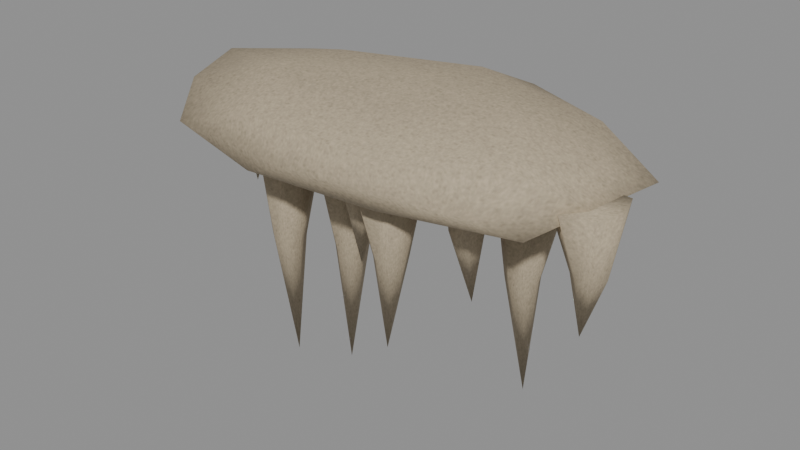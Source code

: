 # Source: stalactites.blend  (saved by Blender 5.2.44; exported with 4.5.12 LTS)
import bpy
from mathutils import Matrix  # noqa: F401  (used for matrix-valued properties, if any)

bpy.ops.wm.read_factory_settings(use_empty=True)
scene = bpy.context.scene
scene.name = 'ENV_stalactites'

# ---- collections
col_stalactites = bpy.data.collections.new('stalactites'); scene.collection.children.link(col_stalactites)

# ---- images (referenced by path relative to the original .blend; pixels are not part of the script)
import os
ASSET_DIR = os.environ.get("B2B_ASSET_DIR", "")  # directory of the original .blend (textures are referenced by path, not embedded)
HERE = os.path.dirname(os.path.abspath(__file__))  # packed textures are extracted next to this script under _unpacked/

def load_image(name, relpath, width, height, colorspace="sRGB"):
    """Load a texture the original file referenced (path relative to the .blend, or extracted next to this script)."""
    p = next((c for c in (os.path.join(HERE, relpath), os.path.join(ASSET_DIR, relpath)) if relpath and os.path.exists(c)), "")
    if p:
        img = bpy.data.images.load(p, check_existing=True)
        img.name = name
    else:  # same state as the original file: an image datablock whose file is absent (Cycles renders it pink)
        img = bpy.data.images.new(name, width, height)
        img.source = "FILE"
        img.filepath = "//" + (relpath or name)
    img.colorspace_settings.name = colorspace
    return img
img_limestone_png = load_image('limestone.png', '_unpacked/limestone.0bc8d475.png', 256, 256, 'sRGB')

# ---- materials (node trees are filled in below, after node groups)
mat_env_limestone = bpy.data.materials.new('env_limestone')
mat_env_limestone.use_backface_culling = True

# ---- material node trees
mat_env_limestone.use_nodes = True; mat_env_limestone.node_tree.nodes.clear()
_N = mat_env_limestone.node_tree.nodes; _L = mat_env_limestone.node_tree.links
n0 = _N.new('ShaderNodeBsdfPrincipled'); n0.name = 'Principled BSDF'; n0.location = (-200, 100)
n0.inputs[2].default_value = 0.85
n0.inputs[10].default_value = 0.005
n0.inputs[13].default_value = 0.25
n1 = _N.new('ShaderNodeOutputMaterial'); n1.name = 'Material Output'; n1.location = (200, 100)
n2 = _N.new('ShaderNodeTexImage'); n2.name = 'Image Texture'; n2.location = (-400, 200)
n2.image = img_limestone_png
_L.new(n0.outputs[0], n1.inputs[0])
_L.new(n2.outputs[0], n0.inputs[0])
n1.is_active_output = True

# ---- meshes
me_stalactites_stalactites = bpy.data.meshes.new('stalactites_stalactites')
me_stalactites_stalactites.from_pydata([(0.0, 0.0, 1.209), (0.9254, -0.3642, 1.331), (-0.3453, -0.5756, 1.334), (-1.064, 0.0, 1.339), (-0.3283, 0.5474, 1.339), (0.896, 0.3526, 1.335), (0.3395, -0.5659, 1.564), (-0.9091, -0.3578, 1.567), (-0.8048, 0.3167, 1.554), (0.3393, 0.5656, 1.564), (0.9573, 0.0, 1.55), (0.0, 0.0, 1.686), (-0.2135, -0.3559, 1.217), (0.4828, -0.19, 1.249), (0.3047, -0.5079, 1.323), (0.942, 0.0, 1.329), (0.5275, 0.2076, 1.23), (-0.7128, 0.0, 1.21), (-0.8168, -0.3215, 1.32), (-0.1733, 0.289, 1.261), (-0.7845, 0.3087, 1.325), (0.3022, 0.5038, 1.324), (1.104, -0.1943, 1.45), (1.171, 0.2061, 1.45), (0.0, -0.6294, 1.45), (0.7377, -0.5499, 1.45), (-1.016, -0.1789, 1.45), (-0.7694, -0.5736, 1.45), (-0.7432, 0.5541, 1.45), (-1.194, 0.2101, 1.45), (0.713, 0.5316, 1.45), (0.0, 0.7005, 1.45), (0.8534, -0.3359, 1.586), (-0.3148, -0.5248, 1.581), (-1.045, 0.0, 1.585), (-0.2874, 0.4791, 1.57), (0.8322, 0.3275, 1.582), (0.1678, -0.2797, 1.633), (0.6307, 0.0, 1.663), (-0.5213, -0.2051, 1.667), (-0.4784, 0.1883, 1.649), (0.2066, 0.3444, 1.675), (-0.8889, 0.1348, 1.465), (-0.9533, -0.006553, 1.459), (-1.108, -0.05229, 1.446), (-1.231, 0.05508, 1.436), (-1.235, 0.2166, 1.436), (-1.109, 0.3243, 1.446), (-0.9448, 0.2869, 1.46), (-0.9597, 0.1348, 1.137), (-0.9878, 0.07001, 1.137), (-1.057, 0.05606, 1.137), (-1.11, 0.1007, 1.137), (-1.113, 0.1701, 1.137), (-1.057, 0.2121, 1.137), (-0.9893, 0.1978, 1.137), (-1.066, 0.1348, 0.8249), (-0.5619, 0.07125, 1.46), (-0.6048, -0.02296, 1.457), (-0.708, -0.05344, 1.448), (-0.7896, 0.01811, 1.44), (-0.7923, 0.1257, 1.44), (-0.7083, 0.1975, 1.447), (-0.5991, 0.1726, 1.457), (-0.5754, 0.07125, 1.171), (-0.6036, 0.006795, 1.171), (-0.6731, -0.007883, 1.171), (-0.7259, 0.03714, 1.171), (-0.7285, 0.1067, 1.171), (-0.6727, 0.1488, 1.171), (-0.6047, 0.1343, 1.171), (-0.6796, 0.07125, 0.8917), (-0.295, -0.2059, 1.442), (-0.3555, -0.3386, 1.445), (-0.5013, -0.3815, 1.452), (-0.6165, -0.2808, 1.458), (-0.6203, -0.1292, 1.458), (-0.5018, -0.02809, 1.452), (-0.3476, -0.06317, 1.444), (-0.4156, -0.2059, 0.8247), (-0.4414, -0.2704, 0.8247), (-0.5104, -0.283, 0.8247), (-0.5653, -0.2408, 0.8247), (-0.5629, -0.1722, 0.8247), (-0.5105, -0.1283, 0.8247), (-0.4409, -0.1408, 0.8247), (-0.4612, -0.2059, 0.1993), (-0.02435, -0.09578, 1.455), (-0.09098, -0.2417, 1.453), (-0.2514, -0.2889, 1.449), (-0.3782, -0.1781, 1.445), (-0.3824, -0.01144, 1.445), (-0.2519, 0.09973, 1.449), (-0.08218, 0.06116, 1.453), (-0.1136, -0.09578, 0.8266), (-0.1394, -0.1603, 0.8266), (-0.2085, -0.1728, 0.8266), (-0.2633, -0.1307, 0.8266), (-0.2609, -0.06204, 0.8266), (-0.2086, -0.0182, 0.8266), (-0.1389, -0.03066, 0.8266), (-0.2073, -0.09578, 0.2032), (0.1541, -0.258, 1.457), (0.1035, -0.3689, 1.454), (-0.01825, -0.4048, 1.448), (-0.1145, -0.3206, 1.443), (-0.1177, -0.1939, 1.443), (-0.01867, -0.1094, 1.448), (0.1102, -0.1387, 1.455), (0.1092, -0.258, 1.165), (0.08098, -0.3225, 1.165), (0.01148, -0.3371, 1.165), (-0.04131, -0.2921, 1.165), (-0.04394, -0.2226, 1.165), (0.01184, -0.1805, 1.165), (0.0798, -0.195, 1.165), (0.01521, -0.258, 0.8801), (0.3609, -0.2821, 1.458), (0.2966, -0.423, 1.455), (0.1418, -0.4686, 1.448), (0.01942, -0.3616, 1.442), (0.01533, -0.2006, 1.442), (0.1413, -0.09323, 1.448), (0.3051, -0.1305, 1.456), (0.2844, -0.2821, 0.9805), (0.2585, -0.3478, 0.9805), (0.1887, -0.3585, 0.9805), (0.1346, -0.3165, 0.9805), (0.134, -0.2473, 0.9805), (0.1884, -0.2044, 0.9805), (0.2572, -0.2181, 0.9805), (0.1843, -0.2821, 0.5111), (0.6513, -0.1118, 1.435), (0.6029, -0.2186, 1.44), (0.4863, -0.2531, 1.454), (0.3941, -0.1721, 1.464), (0.3911, -0.05014, 1.465), (0.4859, 0.03119, 1.454), (0.6093, 0.002967, 1.439), (0.5603, -0.1118, 1.125), (0.5324, -0.1768, 1.125), (0.4627, -0.1905, 1.125), (0.4097, -0.146, 1.125), (0.4075, -0.07662, 1.125), (0.463, -0.03465, 1.125), (0.5308, -0.04892, 1.125), (0.5183, -0.1118, 0.7997), (0.8642, 0.07664, 1.439), (0.799, -0.0663, 1.443), (0.6421, -0.1125, 1.453), (0.5181, -0.003991, 1.46), (0.514, 0.1593, 1.46), (0.6416, 0.2682, 1.453), (0.8076, 0.2304, 1.443), (0.7285, 0.07664, 0.8816), (0.7033, 0.01142, 0.8816), (0.6339, 0.0002373, 0.8816), (0.5791, 0.04189, 0.8816), (0.5805, 0.1107, 0.8816), (0.6335, 0.1544, 0.8816), (0.7031, 0.1416, 0.8816), (0.6852, 0.07664, 0.3133), (1.22, -0.1347, 1.462), (1.164, -0.2571, 1.458), (1.03, -0.2967, 1.447), (0.9241, -0.2037, 1.439), (0.9205, -0.06396, 1.438), (1.03, 0.02929, 1.447), (1.172, -0.003064, 1.458), (1.17, -0.1347, 1.154), (1.142, -0.1994, 1.154), (1.073, -0.2137, 1.154), (1.02, -0.1688, 1.154), (1.017, -0.09937, 1.154), (1.073, -0.05732, 1.154), (1.141, -0.07172, 1.154), (1.067, -0.1347, 0.8583)], [], [(0, 13, 12), (1, 13, 15), (0, 12, 17), (0, 17, 19), (0, 19, 16), (1, 15, 22), (2, 14, 24), (3, 18, 26), (4, 20, 28), (5, 21, 30), (1, 22, 25), (2, 24, 27), (3, 26, 29), (4, 28, 31), (5, 30, 23), (6, 32, 37), (7, 33, 39), (8, 34, 40), (9, 35, 41), (10, 36, 38), (38, 41, 11), (38, 36, 41), (36, 9, 41), (41, 40, 11), (41, 35, 40), (35, 8, 40), (40, 39, 11), (40, 34, 39), (34, 7, 39), (39, 37, 11), (39, 33, 37), (33, 6, 37), (37, 38, 11), (37, 32, 38), (32, 10, 38), (23, 36, 10), (23, 30, 36), (30, 9, 36), (31, 35, 9), (31, 28, 35), (28, 8, 35), (29, 34, 8), (29, 26, 34), (26, 7, 34), (27, 33, 7), (27, 24, 33), (24, 6, 33), (25, 32, 6), (25, 22, 32), (22, 10, 32), (30, 31, 9), (30, 21, 31), (21, 4, 31), (28, 29, 8), (28, 20, 29), (20, 3, 29), (26, 27, 7), (26, 18, 27), (18, 2, 27), (24, 25, 6), (24, 14, 25), (14, 1, 25), (22, 23, 10), (22, 15, 23), (15, 5, 23), (16, 21, 5), (16, 19, 21), (19, 4, 21), (19, 20, 4), (19, 17, 20), (17, 3, 20), (17, 18, 3), (17, 12, 18), (12, 2, 18), (15, 16, 5), (15, 13, 16), (13, 0, 16), (12, 14, 2), (12, 13, 14), (13, 1, 14), (42, 43, 50, 49), (43, 44, 51, 50), (44, 45, 52, 51), (45, 46, 53, 52), (46, 47, 54, 53), (47, 48, 55, 54), (48, 42, 49, 55), (49, 50, 56), (50, 51, 56), (51, 52, 56), (52, 53, 56), (53, 54, 56), (54, 55, 56), (55, 49, 56), (48, 47, 46, 45, 44, 43, 42), (57, 58, 65, 64), (58, 59, 66, 65), (59, 60, 67, 66), (60, 61, 68, 67), (61, 62, 69, 68), (62, 63, 70, 69), (63, 57, 64, 70), (64, 65, 71), (65, 66, 71), (66, 67, 71), (67, 68, 71), (68, 69, 71), (69, 70, 71), (70, 64, 71), (63, 62, 61, 60, 59, 58, 57), (72, 73, 80, 79), (73, 74, 81, 80), (74, 75, 82, 81), (75, 76, 83, 82), (76, 77, 84, 83), (77, 78, 85, 84), (78, 72, 79, 85), (79, 80, 86), (80, 81, 86), (81, 82, 86), (82, 83, 86), (83, 84, 86), (84, 85, 86), (85, 79, 86), (78, 77, 76, 75, 74, 73, 72), (87, 88, 95, 94), (88, 89, 96, 95), (89, 90, 97, 96), (90, 91, 98, 97), (91, 92, 99, 98), (92, 93, 100, 99), (93, 87, 94, 100), (94, 95, 101), (95, 96, 101), (96, 97, 101), (97, 98, 101), (98, 99, 101), (99, 100, 101), (100, 94, 101), (93, 92, 91, 90, 89, 88, 87), (102, 103, 110, 109), (103, 104, 111, 110), (104, 105, 112, 111), (105, 106, 113, 112), (106, 107, 114, 113), (107, 108, 115, 114), (108, 102, 109, 115), (109, 110, 116), (110, 111, 116), (111, 112, 116), (112, 113, 116), (113, 114, 116), (114, 115, 116), (115, 109, 116), (108, 107, 106, 105, 104, 103, 102), (117, 118, 125, 124), (118, 119, 126, 125), (119, 120, 127, 126), (120, 121, 128, 127), (121, 122, 129, 128), (122, 123, 130, 129), (123, 117, 124, 130), (124, 125, 131), (125, 126, 131), (126, 127, 131), (127, 128, 131), (128, 129, 131), (129, 130, 131), (130, 124, 131), (123, 122, 121, 120, 119, 118, 117), (132, 133, 140, 139), (133, 134, 141, 140), (134, 135, 142, 141), (135, 136, 143, 142), (136, 137, 144, 143), (137, 138, 145, 144), (138, 132, 139, 145), (139, 140, 146), (140, 141, 146), (141, 142, 146), (142, 143, 146), (143, 144, 146), (144, 145, 146), (145, 139, 146), (138, 137, 136, 135, 134, 133, 132), (147, 148, 155, 154), (148, 149, 156, 155), (149, 150, 157, 156), (150, 151, 158, 157), (151, 152, 159, 158), (152, 153, 160, 159), (153, 147, 154, 160), (154, 155, 161), (155, 156, 161), (156, 157, 161), (157, 158, 161), (158, 159, 161), (159, 160, 161), (160, 154, 161), (153, 152, 151, 150, 149, 148, 147), (162, 163, 170, 169), (163, 164, 171, 170), (164, 165, 172, 171), (165, 166, 173, 172), (166, 167, 174, 173), (167, 168, 175, 174), (168, 162, 169, 175), (169, 170, 176), (170, 171, 176), (171, 172, 176), (172, 173, 176), (173, 174, 176), (174, 175, 176), (175, 169, 176), (168, 167, 166, 165, 164, 163, 162)])
me_stalactites_stalactites.polygons.foreach_set('use_smooth', [True] * 215)
_uv = me_stalactites_stalactites.uv_layers.new(name='Float2')
_uv.uv.foreach_set('vector', [0.0, 0.0, 0.4828, -0.19, -0.2135, -0.3559, 0.9254, -0.3642, 0.4828, -0.19, 0.942, 0.0, 0.0, 0.0, -0.2135, -0.3559, -0.7128, 0.0, 0.0, 0.0, -0.7128, 0.0, -0.1733, 0.289, 0.0, 0.0, -0.1733, 0.289, 0.5275, 0.2076, 0.9254, -0.3642, 0.942, 0.0, 1.104, -0.1943, -0.3453, 1.334, 0.3047, 1.323, 0.0, 1.45, 0.0, 1.339, -0.3215, 1.32, -0.1789, 1.45, -0.3283, 0.5474, -0.7845, 0.3087, -0.7432, 0.5541, 0.896, 0.3526, 0.3022, 0.5038, 0.713, 0.5316, 0.9254, 1.331, 1.104, 1.45, 0.7377, 1.45, -0.3453, 1.334, 0.0, 1.45, -0.7694, 1.45, 0.0, 1.339, -0.1789, 1.45, 0.2101, 1.45, -0.3283, 1.339, -0.7432, 1.45, 0.0, 1.45, 0.896, 1.335, 0.713, 1.45, 1.171, 1.45, 0.3395, -0.5659, 0.8534, -0.3359, 0.1678, -0.2797, -0.9091, -0.3578, -0.3148, -0.5248, -0.5213, -0.2051, -0.8048, 0.3167, -1.045, 0.0, -0.4784, 0.1883, 0.3393, 0.5656, -0.2874, 0.4791, 0.2066, 0.3444, 0.9573, 0.0, 0.8322, 0.3275, 0.6307, 0.0, 0.6307, 0.0, 0.2066, 0.3444, 0.0, 0.0, 0.6307, 0.0, 0.8322, 0.3275, 0.2066, 0.3444, 0.8322, 0.3275, 0.3393, 0.5656, 0.2066, 0.3444, 0.2066, 0.3444, -0.4784, 0.1883, 0.0, 0.0, 0.2066, 0.3444, -0.2874, 0.4791, -0.4784, 0.1883, -0.2874, 0.4791, -0.8048, 0.3167, -0.4784, 0.1883, -0.4784, 0.1883, -0.5213, -0.2051, 0.0, 0.0, -0.4784, 0.1883, -1.045, 0.0, -0.5213, -0.2051, -1.045, 0.0, -0.9091, -0.3578, -0.5213, -0.2051, -0.5213, -0.2051, 0.1678, -0.2797, 0.0, 0.0, -0.5213, -0.2051, -0.3148, -0.5248, 0.1678, -0.2797, -0.3148, -0.5248, 0.3395, -0.5659, 0.1678, -0.2797, 0.1678, -0.2797, 0.6307, 0.0, 0.0, 0.0, 0.1678, -0.2797, 0.8534, -0.3359, 0.6307, 0.0, 0.8534, -0.3359, 0.9573, 0.0, 0.6307, 0.0, 1.171, 0.2061, 0.8322, 0.3275, 0.9573, 0.0, 1.171, 1.45, 0.713, 1.45, 0.8322, 1.582, 0.713, 0.5316, 0.3393, 0.5656, 0.8322, 0.3275, 0.0, 0.7005, -0.2874, 0.4791, 0.3393, 0.5656, 0.0, 0.7005, -0.7432, 0.5541, -0.2874, 0.4791, -0.7432, 0.5541, -0.8048, 0.3167, -0.2874, 0.4791, -1.194, 0.2101, -1.045, 0.0, -0.8048, 0.3167, 0.2101, 1.45, -0.1789, 1.45, 0.0, 1.585, -0.1789, 1.45, -0.3578, 1.567, 0.0, 1.585, -0.7694, -0.5736, -0.3148, -0.5248, -0.9091, -0.3578, -0.7694, 1.45, 0.0, 1.45, -0.3148, 1.581, 0.0, 1.45, 0.3395, 1.564, -0.3148, 1.581, 0.7377, -0.5499, 0.8534, -0.3359, 0.3395, -0.5659, 0.7377, 1.45, 1.104, 1.45, 0.8534, 1.586, 1.104, -0.1943, 0.9573, 0.0, 0.8534, -0.3359, 0.713, 1.45, 0.0, 1.45, 0.3393, 1.564, 0.713, 1.45, 0.3022, 1.324, 0.0, 1.45, 0.3022, 0.5038, -0.3283, 0.5474, 0.0, 0.7005, -0.7432, 0.5541, -1.194, 0.2101, -0.8048, 0.3167, -0.7432, 0.5541, -0.7845, 0.3087, -1.194, 0.2101, -0.7845, 0.3087, -1.064, 0.0, -1.194, 0.2101, -0.1789, 1.45, -0.5736, 1.45, -0.3578, 1.567, -0.1789, 1.45, -0.3215, 1.32, -0.5736, 1.45, -0.8168, -0.3215, -0.3453, -0.5756, -0.7694, -0.5736, 0.0, 1.45, 0.7377, 1.45, 0.3395, 1.564, 0.0, 1.45, 0.3047, 1.323, 0.7377, 1.45, 0.3047, -0.5079, 0.9254, -0.3642, 0.7377, -0.5499, 1.104, -0.1943, 1.171, 0.2061, 0.9573, 0.0, 1.104, -0.1943, 0.942, 0.0, 1.171, 0.2061, 0.942, 0.0, 0.896, 0.3526, 1.171, 0.2061, 0.5275, 0.2076, 0.3022, 0.5038, 0.896, 0.3526, 0.5275, 0.2076, -0.1733, 0.289, 0.3022, 0.5038, -0.1733, 0.289, -0.3283, 0.5474, 0.3022, 0.5038, -0.1733, 0.289, -0.7845, 0.3087, -0.3283, 0.5474, -0.1733, 0.289, -0.7128, 0.0, -0.7845, 0.3087, -0.7128, 0.0, -1.064, 0.0, -0.7845, 0.3087, -0.7128, 0.0, -0.8168, -0.3215, -1.064, 0.0, -0.7128, 0.0, -0.2135, -0.3559, -0.8168, -0.3215, -0.2135, -0.3559, -0.3453, -0.5756, -0.8168, -0.3215, 0.942, 0.0, 0.5275, 0.2076, 0.896, 0.3526, 0.942, 0.0, 0.4828, -0.19, 0.5275, 0.2076, 0.4828, -0.19, 0.0, 0.0, 0.5275, 0.2076, -0.2135, -0.3559, 0.3047, -0.5079, -0.3453, -0.5756, -0.2135, -0.3559, 0.4828, -0.19, 0.3047, -0.5079, 0.4828, -0.19, 0.9254, -0.3642, 0.3047, -0.5079, 0.0, 0.0, 0.0, 0.1664, 0.3136, 0.1664, 0.3136, 0.0, 0.0, 0.1664, 0.0, 0.3328, 0.3136, 0.3328, 0.3136, 0.1664, 0.0, 0.3328, 0.0, 0.4992, 0.3136, 0.4992, 0.3136, 0.3328, 0.0, 0.4992, 0.0, 0.6656, 0.3136, 0.6656, 0.3136, 0.4992, 0.0, 0.6656, 0.0, 0.832, 0.3136, 0.832, 0.3136, 0.6656, 0.0, 0.832, 0.0, 0.9984, 0.3136, 0.9984, 0.3136, 0.832, 0.0, 0.9984, 0.0, 1.165, 0.3136, 1.165, 0.3136, 0.9984, 0.3136, 0.0, 0.3136, 0.1664, 0.6273, 0.0832, 0.3136, 0.1664, 0.3136, 0.3328, 0.6273, 0.2496, 0.3136, 0.3328, 0.3136, 0.4992, 0.6273, 0.416, 0.3136, 0.4992, 0.3136, 0.6656, 0.6273, 0.5824, 0.3136, 0.6656, 0.3136, 0.832, 0.6273, 0.7488, 0.3136, 0.832, 0.3136, 0.9984, 0.6273, 0.9152, 0.3136, 0.9984, 0.3136, 1.165, 0.6273, 1.082, 0.6213, 0.3479, 0.4568, 0.3105, 0.3303, 0.4183, 0.3344, 0.5798, 0.4573, 0.6871, 0.6128, 0.6414, 0.6774, 0.5, 0.0, 0.0, 0.0, 0.1109, 0.2802, 0.1109, 0.2802, 0.0, 0.0, 0.1109, 0.0, 0.2218, 0.2802, 0.2218, 0.2802, 0.1109, 0.0, 0.2218, 0.0, 0.3326, 0.2802, 0.3326, 0.2802, 0.2218, 0.0, 0.3326, 0.0, 0.4435, 0.2802, 0.4435, 0.2802, 0.3326, 0.0, 0.4435, 0.0, 0.5544, 0.2802, 0.5544, 0.2802, 0.4435, 0.0, 0.5544, 0.0, 0.6653, 0.2802, 0.6653, 0.2802, 0.5544, 0.0, 0.6653, 0.0, 0.7761, 0.2802, 0.7761, 0.2802, 0.6653, 0.2802, 0.0, 0.2802, 0.1109, 0.5604, 0.05544, 0.2802, 0.1109, 0.2802, 0.2218, 0.5604, 0.1663, 0.2802, 0.2218, 0.2802, 0.3326, 0.5604, 0.2772, 0.2802, 0.3326, 0.2802, 0.4435, 0.5604, 0.3881, 0.2802, 0.4435, 0.2802, 0.5544, 0.5604, 0.499, 0.2802, 0.5544, 0.2802, 0.6653, 0.5604, 0.6098, 0.2802, 0.6653, 0.2802, 0.7761, 0.5604, 0.7207, 0.5808, 0.3987, 0.4712, 0.3738, 0.3869, 0.4455, 0.3896, 0.5531, 0.4715, 0.6247, 0.5751, 0.5942, 0.6182, 0.5, 0.0, 0.0, 0.0, 0.1562, 0.6261, 0.1562, 0.6261, 0.0, 0.0, 0.1562, 0.0, 0.3123, 0.6261, 0.3123, 0.6261, 0.1562, 0.0, 0.3123, 0.0, 0.4685, 0.6261, 0.4685, 0.6261, 0.3123, 0.0, 0.4685, 0.0, 0.6247, 0.6261, 0.6247, 0.6261, 0.4685, 0.0, 0.6247, 0.0, 0.7809, 0.6261, 0.7809, 0.6261, 0.6247, 0.0, 0.7809, 0.0, 0.937, 0.6261, 0.937, 0.6261, 0.7809, 0.0, 0.937, 0.0, 1.093, 0.6261, 1.093, 0.6261, 0.937, 0.6261, 0.0, 0.6261, 0.1562, 1.252, 0.07809, 0.6261, 0.1562, 0.6261, 0.3123, 1.252, 0.2343, 0.6261, 0.3123, 0.6261, 0.4685, 1.252, 0.3904, 0.6261, 0.4685, 0.6261, 0.6247, 1.252, 0.5466, 0.6261, 0.6247, 0.6261, 0.7809, 1.252, 0.7028, 0.6261, 0.7809, 0.6261, 0.937, 1.252, 0.8589, 0.6261, 0.937, 0.6261, 1.093, 1.252, 1.015, 0.6138, 0.3573, 0.4594, 0.3222, 0.3407, 0.4233, 0.3446, 0.5749, 0.4599, 0.6756, 0.6058, 0.6327, 0.6664, 0.5, 0.0, 0.0, 0.0, 0.1717, 0.6236, 0.1717, 0.6236, 0.0, 0.0, 0.1717, 0.0, 0.3434, 0.6236, 0.3434, 0.6236, 0.1717, 0.0, 0.3434, 0.0, 0.5151, 0.6236, 0.5151, 0.6236, 0.3434, 0.0, 0.5151, 0.0, 0.6869, 0.6236, 0.6869, 0.6236, 0.5151, 0.0, 0.6869, 0.0, 0.8586, 0.6236, 0.8586, 0.6236, 0.6869, 0.0, 0.8586, 0.0, 1.03, 0.6236, 1.03, 0.6236, 0.8586, 0.0, 1.03, 0.0, 1.202, 0.6236, 1.202, 0.6236, 1.03, 0.6236, 0.0, 0.6236, 0.1717, 1.247, 0.08586, 0.6236, 0.1717, 0.6236, 0.3434, 1.247, 0.2576, 0.6236, 0.3434, 0.6236, 0.5151, 1.247, 0.4293, 0.6236, 0.5151, 0.6236, 0.6869, 1.247, 0.601, 0.6236, 0.6869, 0.6236, 0.8586, 1.247, 0.7727, 0.6236, 0.8586, 0.6236, 1.03, 1.247, 0.9444, 0.6236, 1.03, 0.6236, 1.202, 1.247, 1.116, 0.6252, 0.3431, 0.4554, 0.3045, 0.3249, 0.4157, 0.3291, 0.5823, 0.4559, 0.6931, 0.6164, 0.6459, 0.683, 0.5, 0.0, 0.0, 0.0, 0.1305, 0.2853, 0.1305, 0.2853, 0.0, 0.0, 0.1305, 0.0, 0.261, 0.2853, 0.261, 0.2853, 0.1305, 0.0, 0.261, 0.0, 0.3915, 0.2853, 0.3915, 0.2853, 0.261, 0.0, 0.3915, 0.0, 0.522, 0.2853, 0.522, 0.2853, 0.3915, 0.0, 0.522, 0.0, 0.6525, 0.2853, 0.6525, 0.2853, 0.522, 0.0, 0.6525, 0.0, 0.783, 0.2853, 0.783, 0.2853, 0.6525, 0.0, 0.783, 0.0, 0.9136, 0.2853, 0.9136, 0.2853, 0.783, 0.2853, 0.0, 0.2853, 0.1305, 0.5706, 0.06525, 0.2853, 0.1305, 0.2853, 0.261, 0.5706, 0.1958, 0.2853, 0.261, 0.2853, 0.3915, 0.5706, 0.3263, 0.2853, 0.3915, 0.2853, 0.522, 0.5706, 0.4568, 0.2853, 0.522, 0.2853, 0.6525, 0.5706, 0.5873, 0.2853, 0.6525, 0.2853, 0.783, 0.5706, 0.7178, 0.2853, 0.783, 0.2853, 0.9136, 0.5706, 0.8483, 0.5951, 0.3807, 0.4661, 0.3514, 0.3669, 0.4359, 0.3701, 0.5626, 0.4665, 0.6468, 0.5884, 0.6109, 0.6391, 0.5, 0.0, 0.0, 0.0, 0.1659, 0.47, 0.1659, 0.47, 0.0, 0.0, 0.1659, 0.0, 0.3317, 0.47, 0.3317, 0.47, 0.1659, 0.0, 0.3317, 0.0, 0.4976, 0.47, 0.4976, 0.47, 0.3317, 0.0, 0.4976, 0.0, 0.6634, 0.47, 0.6634, 0.47, 0.4976, 0.0, 0.6634, 0.0, 0.8293, 0.47, 0.8293, 0.47, 0.6634, 0.0, 0.8293, 0.0, 0.9952, 0.47, 0.9952, 0.47, 0.8293, 0.0, 0.9952, 0.0, 1.161, 0.47, 1.161, 0.47, 0.9952, 0.47, 0.0, 0.47, 0.1659, 0.9399, 0.08293, 0.47, 0.1659, 0.47, 0.3317, 0.9399, 0.2488, 0.47, 0.3317, 0.47, 0.4976, 0.9399, 0.4146, 0.47, 0.4976, 0.47, 0.6634, 0.9399, 0.5805, 0.47, 0.6634, 0.47, 0.8293, 0.9399, 0.7464, 0.47, 0.8293, 0.47, 0.9952, 0.9399, 0.9122, 0.47, 0.9952, 0.47, 1.161, 0.9399, 1.078, 0.6209, 0.3484, 0.4569, 0.3112, 0.3308, 0.4185, 0.3349, 0.5795, 0.4574, 0.6865, 0.6124, 0.6409, 0.6768, 0.5, 0.0, 0.0, 0.0, 0.1256, 0.3273, 0.1256, 0.3273, 0.0, 0.0, 0.1256, 0.0, 0.2512, 0.3273, 0.2512, 0.3273, 0.1256, 0.0, 0.2512, 0.0, 0.3769, 0.3273, 0.3769, 0.3273, 0.2512, 0.0, 0.3769, 0.0, 0.5025, 0.3273, 0.5025, 0.3273, 0.3769, 0.0, 0.5025, 0.0, 0.6281, 0.3273, 0.6281, 0.3273, 0.5025, 0.0, 0.6281, 0.0, 0.7537, 0.3273, 0.7537, 0.3273, 0.6281, 0.0, 0.7537, 0.0, 0.8794, 0.3273, 0.8794, 0.3273, 0.7537, 0.3273, 0.0, 0.3273, 0.1256, 0.6546, 0.06281, 0.3273, 0.1256, 0.3273, 0.2512, 0.6546, 0.1884, 0.3273, 0.2512, 0.3273, 0.3769, 0.6546, 0.3141, 0.3273, 0.3769, 0.3273, 0.5025, 0.6546, 0.4397, 0.3273, 0.5025, 0.3273, 0.6281, 0.6546, 0.5653, 0.3273, 0.6281, 0.3273, 0.7537, 0.6546, 0.6909, 0.3273, 0.7537, 0.3273, 0.8794, 0.6546, 0.8165, 0.5916, 0.3852, 0.4674, 0.357, 0.3719, 0.4383, 0.375, 0.5602, 0.4678, 0.6413, 0.5851, 0.6067, 0.6339, 0.5, 0.0, 0.0, 0.0, 0.1682, 0.5694, 0.1682, 0.5694, 0.0, 0.0, 0.1682, 0.0, 0.3364, 0.5694, 0.3364, 0.5694, 0.1682, 0.0, 0.3364, 0.0, 0.5047, 0.5694, 0.5047, 0.5694, 0.3364, 0.0, 0.5047, 0.0, 0.6729, 0.5694, 0.6729, 0.5694, 0.5047, 0.0, 0.6729, 0.0, 0.8411, 0.5694, 0.8411, 0.5694, 0.6729, 0.0, 0.8411, 0.0, 1.009, 0.5694, 1.009, 0.5694, 0.8411, 0.0, 1.009, 0.0, 1.178, 0.5694, 1.178, 0.5694, 1.009, 0.5694, 0.0, 0.5694, 0.1682, 1.139, 0.08411, 0.5694, 0.1682, 0.5694, 0.3364, 1.139, 0.2523, 0.5694, 0.3364, 0.5694, 0.5047, 1.139, 0.4206, 0.5694, 0.5047, 0.5694, 0.6729, 1.139, 0.5888, 0.5694, 0.6729, 0.5694, 0.8411, 1.139, 0.757, 0.5694, 0.8411, 0.5694, 1.009, 1.139, 0.9252, 0.5694, 1.009, 0.5694, 1.178, 1.139, 1.093, 0.6226, 0.3462, 0.4563, 0.3085, 0.3284, 0.4174, 0.3326, 0.5806, 0.4568, 0.6892, 0.614, 0.6429, 0.6793, 0.5, 0.0, 0.0, 0.0, 0.144, 0.2968, 0.144, 0.2968, 0.0, 0.0, 0.144, 0.0, 0.2881, 0.2968, 0.2881, 0.2968, 0.144, 0.0, 0.2881, 0.0, 0.4321, 0.2968, 0.4321, 0.2968, 0.2881, 0.0, 0.4321, 0.0, 0.5761, 0.2968, 0.5761, 0.2968, 0.4321, 0.0, 0.5761, 0.0, 0.7202, 0.2968, 0.7202, 0.2968, 0.5761, 0.0, 0.7202, 0.0, 0.8642, 0.2968, 0.8642, 0.2968, 0.7202, 0.0, 0.8642, 0.0, 1.008, 0.2968, 1.008, 0.2968, 0.8642, 0.2968, 0.0, 0.2968, 0.144, 0.5936, 0.07202, 0.2968, 0.144, 0.2968, 0.2881, 0.5936, 0.2161, 0.2968, 0.2881, 0.2968, 0.4321, 0.5936, 0.3601, 0.2968, 0.4321, 0.2968, 0.5761, 0.5936, 0.5041, 0.2968, 0.5761, 0.2968, 0.7202, 0.5936, 0.6482, 0.2968, 0.7202, 0.2968, 0.8642, 0.5936, 0.7922, 0.2968, 0.8642, 0.2968, 1.008, 0.5936, 0.9362, 0.605, 0.3684, 0.4626, 0.336, 0.3531, 0.4293, 0.3566, 0.569, 0.463, 0.662, 0.5976, 0.6224, 0.6535, 0.5])
me_stalactites_stalactites.materials.append(mat_env_limestone)
me_stalactites_stalactites.update()
me_stalactites_ceiling_col = bpy.data.meshes.new('stalactites_ceiling_col')
me_stalactites_ceiling_col.from_pydata([(-1.1, -0.6, -0.25), (-1.1, -0.6, 0.25), (-1.1, 0.6, -0.25), (-1.1, 0.6, 0.25), (1.1, -0.6, -0.25), (1.1, -0.6, 0.25), (1.1, 0.6, -0.25), (1.1, 0.6, 0.25)], [], [(0, 1, 3, 2), (2, 3, 7, 6), (6, 7, 5, 4), (4, 5, 1, 0), (2, 6, 4, 0), (7, 3, 1, 5)])
_uv = me_stalactites_ceiling_col.uv_layers.new(name='Float2')
_uv.uv.foreach_set('vector', [0.0, 0.0, 0.0, 0.0, 0.0, 0.0, 0.0, 0.0, 0.0, 0.0, 0.0, 0.0, 0.0, 0.0, 0.0, 0.0, 0.0, 0.0, 0.0, 0.0, 0.0, 0.0, 0.0, 0.0, 0.0, 0.0, 0.0, 0.0, 0.0, 0.0, 0.0, 0.0, 0.0, 0.0, 0.0, 0.0, 0.0, 0.0, 0.0, 0.0, 0.0, 0.0, 0.0, 0.0, 0.0, 0.0, 0.0, 0.0])
me_stalactites_ceiling_col.update()

# ---- objects
ob_stalactites = bpy.data.objects.new('stalactites', None)
ob_stalactites_stalactites_001 = bpy.data.objects.new('stalactites_stalactites.001', me_stalactites_stalactites)
ob_stalactites_ceiling_col_convcolonly = bpy.data.objects.new('stalactites_ceiling_col-convcolonly', me_stalactites_ceiling_col)

# ---- transforms, parenting, visibility, modifiers, constraints
ob_stalactites.location = (0.0, 0.0, 0.0)
ob_stalactites.empty_display_type = 'ARROWS'
ob_stalactites.empty_display_size = 0.5
ob_stalactites_stalactites_001.parent = ob_stalactites
ob_stalactites_stalactites_001.location = (0.0, 0.0, 0.0)
ob_stalactites_ceiling_col_convcolonly.parent = ob_stalactites
ob_stalactites_ceiling_col_convcolonly.location = (0.0, 0.0, 1.4)
ob_stalactites_ceiling_col_convcolonly.hide_render = True
ob_stalactites_ceiling_col_convcolonly.display_type = 'WIRE'

# ---- collection membership
col_stalactites.objects.link(ob_stalactites)
col_stalactites.objects.link(ob_stalactites_stalactites_001)
col_stalactites.objects.link(ob_stalactites_ceiling_col_convcolonly)

# ---- scene / render settings (as saved in the file)
scene.frame_start = 1; scene.frame_end = 250; scene.frame_set(1)
scene.render.engine = 'BLENDER_EEVEE_NEXT'
scene.render.image_settings.exr_codec = 'NONE'
scene.render.use_bake_clear = False
scene.render.bake_margin = 0
scene.render.bake_bias = 0.0
scene.render.bake_samples = 0
scene.render.simplify_subdivision_render = 0
scene.render.simplify_child_particles_render = 0.0
scene.render.compositor_device = 'GPU'
scene.eevee.use_volume_custom_range = False
scene.eevee.gtao_distance = 0.0
scene.eevee.use_fast_gi = False
scene.eevee.fast_gi_thickness_near = 0.1
scene.eevee.fast_gi_thickness_far = 0.0
scene.eevee.ray_tracing_options.screen_trace_thickness = 0.1
bpy.context.view_layer.update()

# ---- added for rendering (the .blend has no active camera and no usable light): camera, sun + grey world if the file has none
cam_auto = bpy.data.cameras.new('AutoCamera')
cam_auto.lens = 50.0
cam_auto.sensor_width = 36.0
cam_auto.clip_end = 1000.0
ob_auto_camera = bpy.data.objects.new('AutoCamera', cam_auto)
scene.collection.objects.link(ob_auto_camera)
ob_auto_camera.location = (2.91934, -3.47654, 3.28428)
ob_auto_camera.rotation_euler = (1.09748, -7.21219e-08, 0.694738)
scene.camera = ob_auto_camera
light_auto_sun = bpy.data.lights.new('AutoSun', 'SUN')
light_auto_sun.energy = 3.0
light_auto_sun.angle = 0.0523599
ob_auto_sun = bpy.data.objects.new('AutoSun', light_auto_sun)
scene.collection.objects.link(ob_auto_sun)
ob_auto_sun.rotation_euler = (0.872665, 0.174533, 0.523599)
if scene.world is None:
    world_auto = bpy.data.worlds.new('AutoWorld')
    world_auto.color = (0.3, 0.3, 0.3)
    scene.world = world_auto
bpy.context.view_layer.update()
